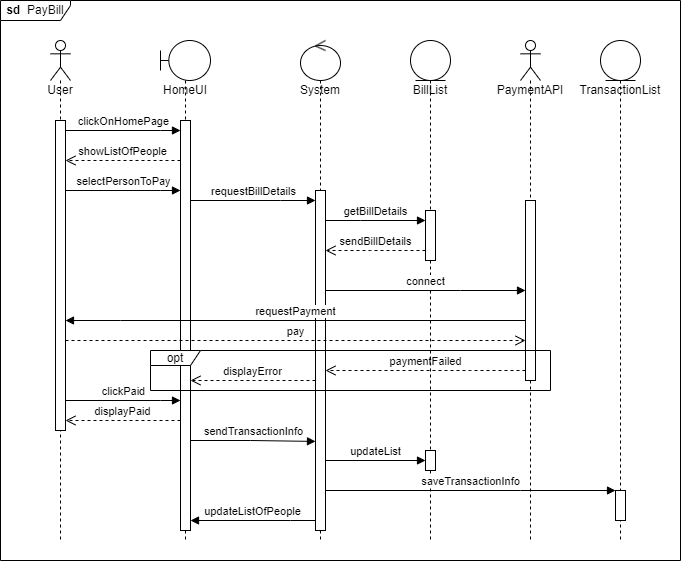

The diagram above was exported from draw.io. Its source (the exported page's mxGraphModel, read from the mxfile embedded in the PNG):
<mxGraphModel dx="1449" dy="692" grid="1" gridSize="10" guides="1" tooltips="1" connect="1" arrows="1" fold="1" page="1" pageScale="1" pageWidth="850" pageHeight="1100" background="none" math="0" shadow="0">
  <root>
    <mxCell id="0" />
    <mxCell id="1" parent="0" />
    <mxCell id="EqlA94Bf2xUtSjwnzuED-30" value="&lt;b&gt;sd &amp;nbsp;&lt;/b&gt;PayBill" style="shape=umlFrame;whiteSpace=wrap;html=1;width=70;height=20;" parent="1" vertex="1">
      <mxGeometry x="40" y="160" width="680" height="560" as="geometry" />
    </mxCell>
    <mxCell id="GzZhHWD9wG5aqRgjxGNQ-1" value="User" style="shape=umlLifeline;participant=umlActor;perimeter=lifelinePerimeter;whiteSpace=wrap;html=1;container=1;collapsible=0;recursiveResize=0;verticalAlign=top;spacingTop=36;outlineConnect=0;" parent="1" vertex="1">
      <mxGeometry x="90" y="200" width="20" height="500" as="geometry" />
    </mxCell>
    <mxCell id="GzZhHWD9wG5aqRgjxGNQ-7" value="" style="html=1;points=[];perimeter=orthogonalPerimeter;" parent="GzZhHWD9wG5aqRgjxGNQ-1" vertex="1">
      <mxGeometry x="5" y="80" width="10" height="310" as="geometry" />
    </mxCell>
    <mxCell id="GzZhHWD9wG5aqRgjxGNQ-4" value="HomeUI" style="shape=umlLifeline;participant=umlBoundary;perimeter=lifelinePerimeter;whiteSpace=wrap;html=1;container=1;collapsible=0;recursiveResize=0;verticalAlign=top;spacingTop=36;outlineConnect=0;" parent="1" vertex="1">
      <mxGeometry x="200" y="200" width="50" height="500" as="geometry" />
    </mxCell>
    <mxCell id="GzZhHWD9wG5aqRgjxGNQ-6" value="" style="html=1;points=[];perimeter=orthogonalPerimeter;" parent="GzZhHWD9wG5aqRgjxGNQ-4" vertex="1">
      <mxGeometry x="20" y="80" width="10" height="410" as="geometry" />
    </mxCell>
    <mxCell id="GzZhHWD9wG5aqRgjxGNQ-5" value="clickOnHomePage" style="html=1;verticalAlign=bottom;endArrow=block;rounded=0;" parent="1" source="GzZhHWD9wG5aqRgjxGNQ-7" target="GzZhHWD9wG5aqRgjxGNQ-6" edge="1">
      <mxGeometry width="80" relative="1" as="geometry">
        <mxPoint x="110" y="290" as="sourcePoint" />
        <mxPoint x="180" y="290" as="targetPoint" />
        <Array as="points">
          <mxPoint x="200" y="290" />
        </Array>
      </mxGeometry>
    </mxCell>
    <mxCell id="GzZhHWD9wG5aqRgjxGNQ-8" value="showListOfPeople" style="html=1;verticalAlign=bottom;endArrow=open;dashed=1;endSize=8;rounded=0;" parent="1" target="GzZhHWD9wG5aqRgjxGNQ-7" edge="1">
      <mxGeometry relative="1" as="geometry">
        <mxPoint x="220" y="320" as="sourcePoint" />
        <mxPoint x="140" y="320" as="targetPoint" />
      </mxGeometry>
    </mxCell>
    <mxCell id="GzZhHWD9wG5aqRgjxGNQ-9" value="selectPersonToPay" style="html=1;verticalAlign=bottom;endArrow=block;rounded=0;" parent="1" source="GzZhHWD9wG5aqRgjxGNQ-7" target="GzZhHWD9wG5aqRgjxGNQ-6" edge="1">
      <mxGeometry width="80" relative="1" as="geometry">
        <mxPoint x="110" y="349.65999999999997" as="sourcePoint" />
        <mxPoint x="190" y="349.65999999999997" as="targetPoint" />
        <Array as="points">
          <mxPoint x="200" y="350" />
        </Array>
      </mxGeometry>
    </mxCell>
    <mxCell id="GzZhHWD9wG5aqRgjxGNQ-10" value="System" style="shape=umlLifeline;participant=umlControl;perimeter=lifelinePerimeter;whiteSpace=wrap;html=1;container=1;collapsible=0;recursiveResize=0;verticalAlign=top;spacingTop=36;outlineConnect=0;" parent="1" vertex="1">
      <mxGeometry x="340" y="200" width="40" height="500" as="geometry" />
    </mxCell>
    <mxCell id="EqlA94Bf2xUtSjwnzuED-1" value="" style="html=1;points=[];perimeter=orthogonalPerimeter;" parent="GzZhHWD9wG5aqRgjxGNQ-10" vertex="1">
      <mxGeometry x="15" y="150" width="10" height="340" as="geometry" />
    </mxCell>
    <mxCell id="EqlA94Bf2xUtSjwnzuED-2" value="requestBillDetails" style="html=1;verticalAlign=bottom;endArrow=block;rounded=0;" parent="1" source="GzZhHWD9wG5aqRgjxGNQ-6" target="EqlA94Bf2xUtSjwnzuED-1" edge="1">
      <mxGeometry width="80" relative="1" as="geometry">
        <mxPoint x="250" y="360" as="sourcePoint" />
        <mxPoint x="310" y="360" as="targetPoint" />
        <Array as="points">
          <mxPoint x="320" y="360" />
        </Array>
      </mxGeometry>
    </mxCell>
    <mxCell id="EqlA94Bf2xUtSjwnzuED-5" value="PaymentAPI" style="shape=umlLifeline;participant=umlActor;perimeter=lifelinePerimeter;whiteSpace=wrap;html=1;container=1;collapsible=0;recursiveResize=0;verticalAlign=top;spacingTop=36;outlineConnect=0;" parent="1" vertex="1">
      <mxGeometry x="560" y="200" width="20" height="500" as="geometry" />
    </mxCell>
    <mxCell id="EqlA94Bf2xUtSjwnzuED-6" value="" style="html=1;points=[];perimeter=orthogonalPerimeter;" parent="EqlA94Bf2xUtSjwnzuED-5" vertex="1">
      <mxGeometry x="5" y="160" width="10" height="180" as="geometry" />
    </mxCell>
    <mxCell id="EqlA94Bf2xUtSjwnzuED-11" value="requestPayment" style="html=1;verticalAlign=bottom;endArrow=block;rounded=0;" parent="1" source="EqlA94Bf2xUtSjwnzuED-6" target="GzZhHWD9wG5aqRgjxGNQ-7" edge="1">
      <mxGeometry width="80" relative="1" as="geometry">
        <mxPoint x="450" y="400" as="sourcePoint" />
        <mxPoint x="340" y="390" as="targetPoint" />
        <Array as="points">
          <mxPoint x="160" y="480" />
        </Array>
      </mxGeometry>
    </mxCell>
    <mxCell id="EqlA94Bf2xUtSjwnzuED-10" value="pay" style="html=1;verticalAlign=bottom;endArrow=open;dashed=1;endSize=8;rounded=0;" parent="1" source="GzZhHWD9wG5aqRgjxGNQ-7" target="EqlA94Bf2xUtSjwnzuED-6" edge="1">
      <mxGeometry relative="1" as="geometry">
        <mxPoint x="110" y="420" as="sourcePoint" />
        <mxPoint x="270" y="420" as="targetPoint" />
        <Array as="points">
          <mxPoint x="420" y="500" />
        </Array>
      </mxGeometry>
    </mxCell>
    <mxCell id="EqlA94Bf2xUtSjwnzuED-12" value="clickPaid" style="html=1;verticalAlign=bottom;endArrow=block;rounded=0;" parent="1" source="GzZhHWD9wG5aqRgjxGNQ-7" target="GzZhHWD9wG5aqRgjxGNQ-6" edge="1">
      <mxGeometry width="80" relative="1" as="geometry">
        <mxPoint x="110" y="490" as="sourcePoint" />
        <mxPoint x="200" y="490" as="targetPoint" />
        <Array as="points">
          <mxPoint x="200" y="560" />
        </Array>
      </mxGeometry>
    </mxCell>
    <mxCell id="EqlA94Bf2xUtSjwnzuED-15" value="sendTransactionInfo" style="html=1;verticalAlign=bottom;endArrow=block;rounded=0;entryX=0;entryY=0.738;entryDx=0;entryDy=0;entryPerimeter=0;" parent="1" source="GzZhHWD9wG5aqRgjxGNQ-6" target="EqlA94Bf2xUtSjwnzuED-1" edge="1">
      <mxGeometry width="80" relative="1" as="geometry">
        <mxPoint x="230" y="520" as="sourcePoint" />
        <mxPoint x="310" y="520" as="targetPoint" />
        <Array as="points">
          <mxPoint x="290" y="600" />
        </Array>
      </mxGeometry>
    </mxCell>
    <mxCell id="EqlA94Bf2xUtSjwnzuED-16" value="TransactionList" style="shape=umlLifeline;participant=umlEntity;perimeter=lifelinePerimeter;whiteSpace=wrap;html=1;container=1;collapsible=0;recursiveResize=0;verticalAlign=top;spacingTop=36;outlineConnect=0;" parent="1" vertex="1">
      <mxGeometry x="640" y="200" width="40" height="500" as="geometry" />
    </mxCell>
    <mxCell id="EqlA94Bf2xUtSjwnzuED-17" value="" style="html=1;points=[];perimeter=orthogonalPerimeter;" parent="EqlA94Bf2xUtSjwnzuED-16" vertex="1">
      <mxGeometry x="15" y="450" width="10" height="30" as="geometry" />
    </mxCell>
    <mxCell id="EqlA94Bf2xUtSjwnzuED-22" value="updateListOfPeople" style="html=1;verticalAlign=bottom;endArrow=block;rounded=0;" parent="1" source="EqlA94Bf2xUtSjwnzuED-1" target="GzZhHWD9wG5aqRgjxGNQ-6" edge="1">
      <mxGeometry width="80" relative="1" as="geometry">
        <mxPoint x="350" y="570" as="sourcePoint" />
        <mxPoint x="260" y="570" as="targetPoint" />
        <Array as="points">
          <mxPoint x="330" y="680" />
        </Array>
      </mxGeometry>
    </mxCell>
    <mxCell id="EqlA94Bf2xUtSjwnzuED-24" value="paymentFailed" style="html=1;verticalAlign=bottom;endArrow=open;dashed=1;endSize=8;rounded=0;" parent="1" source="EqlA94Bf2xUtSjwnzuED-6" target="EqlA94Bf2xUtSjwnzuED-1" edge="1">
      <mxGeometry relative="1" as="geometry">
        <mxPoint x="460" y="440" as="sourcePoint" />
        <mxPoint x="380" y="440" as="targetPoint" />
        <Array as="points">
          <mxPoint x="510" y="530" />
        </Array>
      </mxGeometry>
    </mxCell>
    <mxCell id="EqlA94Bf2xUtSjwnzuED-25" value="displayError" style="html=1;verticalAlign=bottom;endArrow=open;dashed=1;endSize=8;rounded=0;" parent="1" source="EqlA94Bf2xUtSjwnzuED-1" target="GzZhHWD9wG5aqRgjxGNQ-6" edge="1">
      <mxGeometry relative="1" as="geometry">
        <mxPoint x="350" y="485" as="sourcePoint" />
        <mxPoint x="270" y="460" as="targetPoint" />
        <Array as="points">
          <mxPoint x="310" y="540" />
        </Array>
      </mxGeometry>
    </mxCell>
    <mxCell id="IBbicvZlhgyzXO353sol-1" value="BillList" style="shape=umlLifeline;participant=umlEntity;perimeter=lifelinePerimeter;whiteSpace=wrap;html=1;container=1;collapsible=0;recursiveResize=0;verticalAlign=top;spacingTop=36;outlineConnect=0;" parent="1" vertex="1">
      <mxGeometry x="450" y="200" width="40" height="500" as="geometry" />
    </mxCell>
    <mxCell id="IBbicvZlhgyzXO353sol-5" value="" style="html=1;points=[];perimeter=orthogonalPerimeter;" parent="IBbicvZlhgyzXO353sol-1" vertex="1">
      <mxGeometry x="15" y="170" width="10" height="50" as="geometry" />
    </mxCell>
    <mxCell id="z3XEPLGlS5n85ZdLST17-5" value="" style="html=1;points=[];perimeter=orthogonalPerimeter;fontColor=#000000;" parent="IBbicvZlhgyzXO353sol-1" vertex="1">
      <mxGeometry x="15" y="410" width="10" height="20" as="geometry" />
    </mxCell>
    <mxCell id="IBbicvZlhgyzXO353sol-2" value="getBillDetails" style="html=1;verticalAlign=bottom;endArrow=block;rounded=0;" parent="1" source="EqlA94Bf2xUtSjwnzuED-1" target="IBbicvZlhgyzXO353sol-5" edge="1">
      <mxGeometry width="80" relative="1" as="geometry">
        <mxPoint x="365" y="370" as="sourcePoint" />
        <mxPoint x="445" y="370" as="targetPoint" />
        <Array as="points">
          <mxPoint x="400" y="380" />
        </Array>
      </mxGeometry>
    </mxCell>
    <mxCell id="EqlA94Bf2xUtSjwnzuED-7" value="connect" style="html=1;verticalAlign=bottom;endArrow=block;rounded=0;" parent="1" source="EqlA94Bf2xUtSjwnzuED-1" target="EqlA94Bf2xUtSjwnzuED-6" edge="1">
      <mxGeometry width="80" relative="1" as="geometry">
        <mxPoint x="360" y="370" as="sourcePoint" />
        <mxPoint x="440" y="370" as="targetPoint" />
        <Array as="points">
          <mxPoint x="500" y="450" />
        </Array>
      </mxGeometry>
    </mxCell>
    <mxCell id="EqlA94Bf2xUtSjwnzuED-23" value="opt" style="shape=umlFrame;whiteSpace=wrap;html=1;width=50;height=15;" parent="1" vertex="1">
      <mxGeometry x="190" y="510" width="400" height="40" as="geometry" />
    </mxCell>
    <mxCell id="z3XEPLGlS5n85ZdLST17-1" value="&lt;font color=&quot;#000000&quot;&gt;sendBillDetails&lt;/font&gt;" style="html=1;verticalAlign=bottom;endArrow=open;dashed=1;endSize=8;rounded=0;fontColor=#FF1212;" parent="1" source="IBbicvZlhgyzXO353sol-5" target="EqlA94Bf2xUtSjwnzuED-1" edge="1">
      <mxGeometry relative="1" as="geometry">
        <mxPoint x="460" y="400" as="sourcePoint" />
        <mxPoint x="380" y="400" as="targetPoint" />
        <Array as="points">
          <mxPoint x="410" y="410" />
        </Array>
      </mxGeometry>
    </mxCell>
    <mxCell id="z3XEPLGlS5n85ZdLST17-3" value="displayPaid" style="html=1;verticalAlign=bottom;endArrow=open;dashed=1;endSize=8;rounded=0;labelBackgroundColor=#FFFFFF;fontColor=#000000;" parent="1" target="GzZhHWD9wG5aqRgjxGNQ-7" edge="1">
      <mxGeometry relative="1" as="geometry">
        <mxPoint x="220" y="580" as="sourcePoint" />
        <mxPoint x="140" y="580" as="targetPoint" />
      </mxGeometry>
    </mxCell>
    <mxCell id="z3XEPLGlS5n85ZdLST17-4" value="updateList" style="html=1;verticalAlign=bottom;endArrow=block;rounded=0;labelBackgroundColor=#FFFFFF;fontColor=#000000;" parent="1" target="z3XEPLGlS5n85ZdLST17-5" edge="1">
      <mxGeometry width="80" relative="1" as="geometry">
        <mxPoint x="365" y="620" as="sourcePoint" />
        <mxPoint x="420" y="620" as="targetPoint" />
      </mxGeometry>
    </mxCell>
    <mxCell id="EqlA94Bf2xUtSjwnzuED-18" value="saveTransactionInfo" style="html=1;verticalAlign=bottom;endArrow=block;rounded=0;" parent="1" source="EqlA94Bf2xUtSjwnzuED-1" target="EqlA94Bf2xUtSjwnzuED-17" edge="1">
      <mxGeometry width="80" relative="1" as="geometry">
        <mxPoint x="380" y="520" as="sourcePoint" />
        <mxPoint x="460" y="520" as="targetPoint" />
        <Array as="points">
          <mxPoint x="560" y="650" />
        </Array>
      </mxGeometry>
    </mxCell>
  </root>
</mxGraphModel>